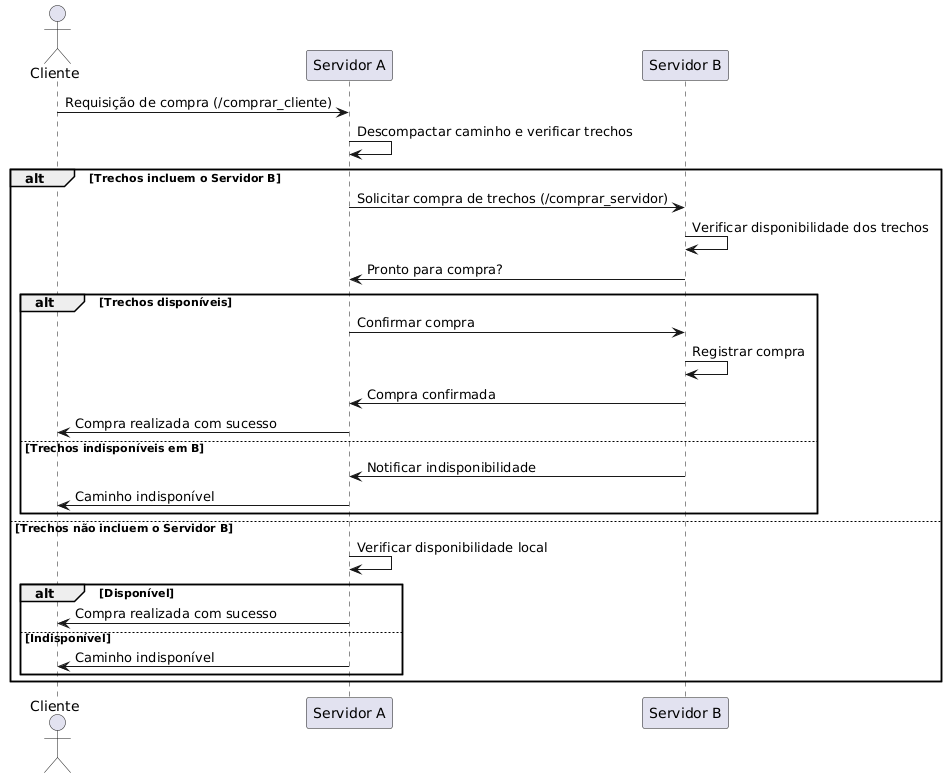

The diagram above was rendered by PlantUML. Its source (embedded in the PNG):
@startuml
actor Cliente
participant "Servidor A" as A
participant "Servidor B" as B

Cliente -> A : Requisição de compra (/comprar_cliente)
A -> A : Descompactar caminho e verificar trechos

alt Trechos incluem o Servidor B
    A -> B : Solicitar compra de trechos (/comprar_servidor)
    B -> B : Verificar disponibilidade dos trechos
    B -> A : Pronto para compra?

    alt Trechos disponíveis
        A -> B : Confirmar compra
        B -> B : Registrar compra
        B -> A : Compra confirmada
        A -> Cliente : Compra realizada com sucesso
    else Trechos indisponíveis em B
        B -> A : Notificar indisponibilidade
        A -> Cliente : Caminho indisponível
    end
else Trechos não incluem o Servidor B
    A -> A : Verificar disponibilidade local
    alt Disponível
        A -> Cliente : Compra realizada com sucesso
    else Indisponível
        A -> Cliente : Caminho indisponível
    end
end
@enduml